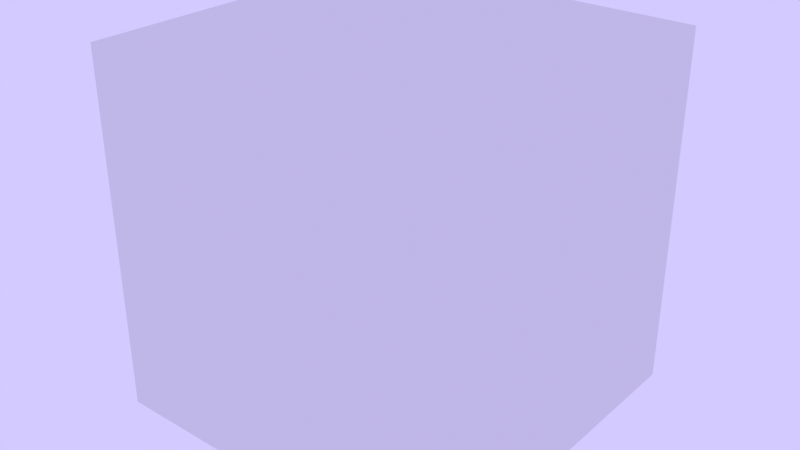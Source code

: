 # Source: intro_stage.blend  (saved by Blender 4.1.24; exported with 4.5.12 LTS)
import bpy
from mathutils import Matrix  # noqa: F401  (used for matrix-valued properties, if any)

bpy.ops.wm.read_factory_settings(use_empty=True)
scene = bpy.context.scene
scene.name = 'Scene'

# ---- collections
col_intro_stage = bpy.data.collections.new('intro_stage'); scene.collection.children.link(col_intro_stage)
col_blocks = bpy.data.collections.new('_blocks'); col_intro_stage.children.link(col_blocks)
col_characters = bpy.data.collections.new('_characters'); col_intro_stage.children.link(col_characters)
col_player = bpy.data.collections.new('_player'); col_intro_stage.children.link(col_player)
col_scene = bpy.data.collections.new('_scene'); col_intro_stage.children.link(col_scene)
col_start_point = bpy.data.collections.new('_start_point'); col_intro_stage.children.link(col_start_point)
col_cliff_grass = bpy.data.collections.new('cliff_grass')  # instanced only; not linked into the scene
col_rock = bpy.data.collections.new('rock')  # instanced only; not linked into the scene
col_trex = bpy.data.collections.new('trex')  # instanced only; not linked into the scene
col_triceratops = bpy.data.collections.new('triceratops')  # instanced only; not linked into the scene
col_jack = bpy.data.collections.new('jack')  # instanced only; not linked into the scene
col_stage_forest = bpy.data.collections.new('stage_forest')  # instanced only; not linked into the scene

# ---- world
world_world = bpy.data.worlds.new('World'); scene.world = world_world
world_world.use_nodes = True; world_world.node_tree.nodes.clear()
_N = world_world.node_tree.nodes; _L = world_world.node_tree.links
n0 = _N.new('ShaderNodeOutputWorld'); n0.name = 'World Output'; n0.location = (300, 300)
n1 = _N.new('ShaderNodeBackground'); n1.name = 'Background'; n1.location = (10, 300)
n1.inputs[0].default_value = (0.6524, 0.5899, 1.0, 1.0)
_L.new(n1.outputs[0], n0.inputs[0])
n0.is_active_output = True
world_world.color = (0.05088, 0.05088, 0.05088)
world_world.use_sun_shadow = False
world_world.sun_shadow_jitter_overblur = 0.0

# ---- meshes
me_cube = bpy.data.meshes.new('Cube')
me_cube.from_pydata([(-1.0, -1.0, -1.0), (-1.0, -1.0, 1.0), (-1.0, 1.0, -1.0), (-1.0, 1.0, 1.0), (1.0, -1.0, -1.0), (1.0, -1.0, 1.0), (1.0, 1.0, -1.0), (1.0, 1.0, 1.0)], [], [(0, 1, 3, 2), (2, 3, 7, 6), (6, 7, 5, 4), (4, 5, 1, 0), (2, 6, 4, 0), (7, 3, 1, 5)])
_uv = me_cube.uv_layers.new(name='UVMap')
_uv.uv.foreach_set('vector', [0.375, 0.0, 0.625, 0.0, 0.625, 0.25, 0.375, 0.25, 0.375, 0.25, 0.625, 0.25, 0.625, 0.5, 0.375, 0.5, 0.375, 0.5, 0.625, 0.5, 0.625, 0.75, 0.375, 0.75, 0.375, 0.75, 0.625, 0.75, 0.625, 1.0, 0.375, 1.0, 0.125, 0.5, 0.375, 0.5, 0.375, 0.75, 0.125, 0.75, 0.625, 0.5, 0.875, 0.5, 0.875, 0.75, 0.625, 0.75])
me_cube.update()

# ---- objects
ob_cube = bpy.data.objects.new('Cube', me_cube)
ob_cliff_grass = bpy.data.objects.new('cliff_grass', None)
ob_cliff_grass_001 = bpy.data.objects.new('cliff_grass.001', None)
ob_cliff_grass_002 = bpy.data.objects.new('cliff_grass.002', None)
ob_cliff_grass_003 = bpy.data.objects.new('cliff_grass.003', None)
ob_cliff_grass_007 = bpy.data.objects.new('cliff_grass.007', None)
ob_cliff_grass_004 = bpy.data.objects.new('cliff_grass.004', None)
ob_rock = bpy.data.objects.new('rock', None)
ob_rock_001 = bpy.data.objects.new('rock.001', None)
ob_rock_002 = bpy.data.objects.new('rock.002', None)
ob_trex = bpy.data.objects.new('trex', None)
ob_trex_002 = bpy.data.objects.new('trex.002', None)
ob_trex_003 = bpy.data.objects.new('trex.003', None)
ob_trex_004 = bpy.data.objects.new('trex.004', None)
ob_trex_005 = bpy.data.objects.new('trex.005', None)
ob_trex_006 = bpy.data.objects.new('trex.006', None)
ob_trex_007 = bpy.data.objects.new('trex.007', None)
ob_trex_008 = bpy.data.objects.new('trex.008', None)
ob_triceratops = bpy.data.objects.new('triceratops', None)
ob_player = bpy.data.objects.new('player', None)
ob_stage_forest = bpy.data.objects.new('stage_forest', None)
ob_empty = bpy.data.objects.new('Empty', None)

# ---- transforms, parenting, visibility, modifiers, constraints
ob_cube.location = (0.0, 0.0, 0.0)
ob_cliff_grass.location = (-16.0, 0.0, 10.0)
ob_cliff_grass.instance_type = 'COLLECTION'
ob_cliff_grass_001.location = (-14.0, 0.0, 10.0)
ob_cliff_grass_001.rotation_euler = (0.0, -0.0, -1.199)
ob_cliff_grass_001.instance_type = 'COLLECTION'
ob_cliff_grass_002.location = (-12.0, 0.0, 10.0)
ob_cliff_grass_002.rotation_euler = (0.0, -0.0, -4.086)
ob_cliff_grass_002.instance_type = 'COLLECTION'
ob_cliff_grass_003.location = (-12.0, 0.0, 10.0)
ob_cliff_grass_003.rotation_euler = (0.0, -0.0, -4.086)
ob_cliff_grass_003.instance_type = 'COLLECTION'
ob_cliff_grass_007.location = (-10.0, 0.0, 10.0)
ob_cliff_grass_007.instance_type = 'COLLECTION'
ob_cliff_grass_004.location = (-8.0, 0.0, 10.0)
ob_cliff_grass_004.instance_type = 'COLLECTION'
ob_rock.location = (3.0, 0.0, 10.0)
ob_rock.scale = (3.0, 1.0, 1.0)
ob_rock.instance_type = 'COLLECTION'
ob_rock_001.location = (19.0, 0.0, 12.0)
ob_rock_001.scale = (10.0, 1.0, 1.0)
ob_rock_001.instance_type = 'COLLECTION'
ob_rock_002.location = (43.0, 0.0, 10.0)
ob_rock_002.scale = (10.0, 1.0, 1.0)
ob_rock_002.instance_type = 'COLLECTION'
ob_trex.location = (3.0, 0.0, 11.0)
ob_trex.scale = (0.1, 0.1, 0.1)
ob_trex.instance_type = 'COLLECTION'
ob_trex_002.location = (6.0, 0.0, 11.0)
ob_trex_002.scale = (0.1, 0.1, 0.1)
ob_trex_002.instance_type = 'COLLECTION'
ob_trex_003.location = (36.0, 0.0, 11.0)
ob_trex_003.scale = (0.1, 0.1, 0.1)
ob_trex_003.instance_type = 'COLLECTION'
ob_trex_004.location = (41.0, 0.0, 11.0)
ob_trex_004.scale = (0.1, 0.1, 0.1)
ob_trex_004.instance_type = 'COLLECTION'
ob_trex_005.location = (47.0, 0.0, 11.0)
ob_trex_005.scale = (0.1, 0.1, 0.1)
ob_trex_005.instance_type = 'COLLECTION'
ob_trex_006.location = (30.0, 0.0, 13.0)
ob_trex_006.scale = (0.1, 0.1, 0.1)
ob_trex_006.instance_type = 'COLLECTION'
ob_trex_007.location = (24.0, 0.0, 13.0)
ob_trex_007.scale = (0.1, 0.1, 0.1)
ob_trex_007.instance_type = 'COLLECTION'
ob_trex_008.location = (17.0, 0.0, 13.0)
ob_trex_008.scale = (0.1, 0.1, 0.1)
ob_trex_008.instance_type = 'COLLECTION'
ob_triceratops.location = (-3.0, 0.0, 11.0)
ob_triceratops.scale = (0.2, 0.2, 0.2)
ob_triceratops.instance_type = 'COLLECTION'
ob_player.location = (-14.0, 0.0, 11.0)
ob_player.scale = (0.25, 0.25, 0.25)
ob_player.instance_type = 'COLLECTION'
ob_stage_forest.location = (0.0, 0.0, 0.0)
ob_stage_forest.instance_type = 'COLLECTION'
ob_empty.location = (-15.0, 0.0, 41.0)
ob_cliff_grass.instance_collection = col_cliff_grass
ob_cliff_grass_001.instance_collection = col_cliff_grass
ob_cliff_grass_002.instance_collection = col_cliff_grass
ob_cliff_grass_003.instance_collection = col_cliff_grass
ob_cliff_grass_007.instance_collection = col_cliff_grass
ob_cliff_grass_004.instance_collection = col_cliff_grass
ob_rock.instance_collection = col_rock
ob_rock_001.instance_collection = col_rock
ob_rock_002.instance_collection = col_rock
ob_trex.instance_collection = col_trex
ob_trex_002.instance_collection = col_trex
ob_trex_003.instance_collection = col_trex
ob_trex_004.instance_collection = col_trex
ob_trex_005.instance_collection = col_trex
ob_trex_006.instance_collection = col_trex
ob_trex_007.instance_collection = col_trex
ob_trex_008.instance_collection = col_trex
ob_triceratops.instance_collection = col_triceratops
ob_player.instance_collection = col_jack
ob_stage_forest.instance_collection = col_stage_forest

# ---- collection membership
col_intro_stage.objects.link(ob_cube)
col_blocks.objects.link(ob_cliff_grass)
col_blocks.objects.link(ob_cliff_grass_001)
col_blocks.objects.link(ob_cliff_grass_002)
col_blocks.objects.link(ob_cliff_grass_003)
col_blocks.objects.link(ob_cliff_grass_007)
col_blocks.objects.link(ob_cliff_grass_004)
col_blocks.objects.link(ob_rock)
col_blocks.objects.link(ob_rock_001)
col_blocks.objects.link(ob_rock_002)
col_characters.objects.link(ob_trex)
col_characters.objects.link(ob_trex_002)
col_characters.objects.link(ob_trex_003)
col_characters.objects.link(ob_trex_004)
col_characters.objects.link(ob_trex_005)
col_characters.objects.link(ob_trex_006)
col_characters.objects.link(ob_trex_007)
col_characters.objects.link(ob_trex_008)
col_characters.objects.link(ob_triceratops)
col_player.objects.link(ob_player)
col_scene.objects.link(ob_stage_forest)
col_start_point.objects.link(ob_empty)

# ---- scene / render settings (as saved in the file)
scene.frame_start = 1; scene.frame_end = 250; scene.frame_set(1)
scene.render.engine = 'BLENDER_EEVEE_NEXT'
scene.cycles.sampling_pattern = 'TABULATED_SOBOL'
scene.eevee.ray_tracing_options.trace_max_roughness = 0.0
scene.view_settings.look = 'High Contrast'
scene.view_settings.view_transform = 'Standard'
bpy.context.view_layer.update()

# ---- added for rendering (the .blend has no active camera): camera
cam_auto = bpy.data.cameras.new('AutoCamera')
cam_auto.lens = 50.0
cam_auto.sensor_width = 36.0
cam_auto.clip_end = 1000.0
ob_auto_camera = bpy.data.objects.new('AutoCamera', cam_auto)
scene.collection.objects.link(ob_auto_camera)
ob_auto_camera.location = (3.20507, -3.84609, 2.56406)
ob_auto_camera.rotation_euler = (1.09748, -7.21219e-08, 0.694738)
scene.camera = ob_auto_camera
bpy.context.view_layer.update()
